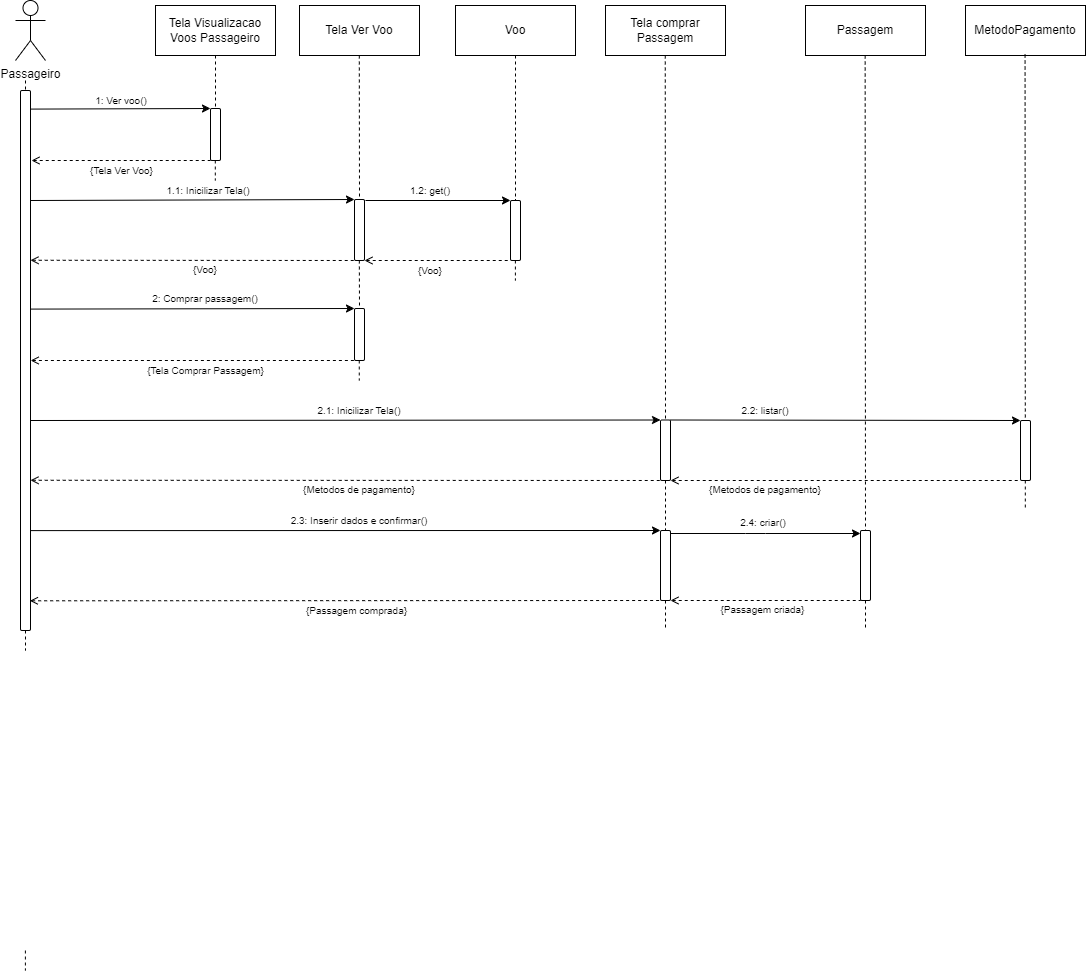

The diagram above was exported from draw.io. Its source (the exported page's mxGraphModel, read from the mxfile embedded in the PNG):
<mxGraphModel dx="1439" dy="533" grid="1" gridSize="10" guides="1" tooltips="1" connect="1" arrows="1" fold="1" page="1" pageScale="1" pageWidth="827" pageHeight="1169" math="0" shadow="0">
  <root>
    <mxCell id="0" />
    <mxCell id="1" parent="0" />
    <mxCell id="axeA_orivt2Zv7nJtLyO-1" value="Passageiro" style="shape=umlActor;verticalLabelPosition=bottom;verticalAlign=top;html=1;outlineConnect=0;" parent="1" vertex="1">
      <mxGeometry x="130" y="210" width="30" height="60" as="geometry" />
    </mxCell>
    <mxCell id="axeA_orivt2Zv7nJtLyO-3" value="Tela Visualizacao Voos Passageiro" style="rounded=0;whiteSpace=wrap;html=1;" parent="1" vertex="1">
      <mxGeometry x="270" y="215" width="120" height="50" as="geometry" />
    </mxCell>
    <mxCell id="axeA_orivt2Zv7nJtLyO-4" value="Voo" style="rounded=0;whiteSpace=wrap;html=1;" parent="1" vertex="1">
      <mxGeometry x="570" y="215" width="120" height="50" as="geometry" />
    </mxCell>
    <mxCell id="axeA_orivt2Zv7nJtLyO-9" value="" style="endArrow=none;dashed=1;html=1;rounded=0;entryX=0.5;entryY=0;entryDx=0;entryDy=0;" parent="1" target="axeA_orivt2Zv7nJtLyO-8" edge="1">
      <mxGeometry width="50" height="50" relative="1" as="geometry">
        <mxPoint x="140" y="290" as="sourcePoint" />
        <mxPoint x="140" y="650" as="targetPoint" />
      </mxGeometry>
    </mxCell>
    <mxCell id="axeA_orivt2Zv7nJtLyO-8" value="" style="rounded=1;whiteSpace=wrap;html=1;" parent="1" vertex="1">
      <mxGeometry x="135" y="300" width="10" height="540" as="geometry" />
    </mxCell>
    <mxCell id="axeA_orivt2Zv7nJtLyO-54" value="" style="rounded=1;whiteSpace=wrap;html=1;" parent="1" vertex="1">
      <mxGeometry x="325" y="318" width="10" height="52" as="geometry" />
    </mxCell>
    <mxCell id="axeA_orivt2Zv7nJtLyO-60" value="" style="endArrow=classic;html=1;rounded=0;exitX=1.085;exitY=0.449;exitDx=0;exitDy=0;exitPerimeter=0;entryX=0;entryY=0;entryDx=0;entryDy=0;" parent="1" target="axeA_orivt2Zv7nJtLyO-54" edge="1">
      <mxGeometry width="50" height="50" relative="1" as="geometry">
        <mxPoint x="145.8499999999999" y="318.59000000000015" as="sourcePoint" />
        <mxPoint x="690" y="309" as="targetPoint" />
      </mxGeometry>
    </mxCell>
    <mxCell id="axeA_orivt2Zv7nJtLyO-61" value="" style="endArrow=none;html=1;rounded=0;entryX=0;entryY=1;entryDx=0;entryDy=0;dashed=1;endFill=0;startArrow=open;startFill=0;" parent="1" target="axeA_orivt2Zv7nJtLyO-54" edge="1">
      <mxGeometry width="50" height="50" relative="1" as="geometry">
        <mxPoint x="146" y="370" as="sourcePoint" />
        <mxPoint x="635" y="368" as="targetPoint" />
      </mxGeometry>
    </mxCell>
    <mxCell id="axeA_orivt2Zv7nJtLyO-63" value="&lt;font&gt;1: Ver voo()&lt;/font&gt;" style="text;html=1;align=center;verticalAlign=middle;whiteSpace=wrap;rounded=0;fontSize=10;" parent="1" vertex="1">
      <mxGeometry x="156" y="300" width="160" height="20" as="geometry" />
    </mxCell>
    <mxCell id="axeA_orivt2Zv7nJtLyO-73" value="{Tela Ver Voo}" style="text;html=1;align=center;verticalAlign=middle;whiteSpace=wrap;rounded=0;fontSize=10;" parent="1" vertex="1">
      <mxGeometry x="153.5" y="370" width="165" height="20" as="geometry" />
    </mxCell>
    <mxCell id="0-eEK_Ey9VHcflzUC_9f-27" value="" style="endArrow=none;dashed=1;html=1;rounded=0;exitX=0.5;exitY=1;exitDx=0;exitDy=0;" parent="1" edge="1">
      <mxGeometry width="50" height="50" relative="1" as="geometry">
        <mxPoint x="139.89000000000001" y="1160" as="sourcePoint" />
        <mxPoint x="139.89000000000001" y="1180" as="targetPoint" />
      </mxGeometry>
    </mxCell>
    <mxCell id="UyoI0o9oHa3tuSuAJXwl-8" value="" style="endArrow=none;dashed=1;html=1;rounded=0;exitX=0.5;exitY=1;exitDx=0;exitDy=0;entryX=0.5;entryY=0;entryDx=0;entryDy=0;" parent="1" source="axeA_orivt2Zv7nJtLyO-3" target="axeA_orivt2Zv7nJtLyO-54" edge="1">
      <mxGeometry width="50" height="50" relative="1" as="geometry">
        <mxPoint x="328" y="265" as="sourcePoint" />
        <mxPoint x="328" y="318" as="targetPoint" />
      </mxGeometry>
    </mxCell>
    <mxCell id="5HPJEguLjJHBQR9b3Af--21" value="" style="endArrow=none;dashed=1;html=1;rounded=0;exitX=0.5;exitY=1;exitDx=0;exitDy=0;" parent="1" source="axeA_orivt2Zv7nJtLyO-8" edge="1">
      <mxGeometry width="50" height="50" relative="1" as="geometry">
        <mxPoint x="139.87" y="380" as="sourcePoint" />
        <mxPoint x="140" y="860" as="targetPoint" />
      </mxGeometry>
    </mxCell>
    <mxCell id="bviWKVl8PhRQtDl_3QJa-6" value="" style="endArrow=none;dashed=1;html=1;rounded=0;exitX=0.5;exitY=1;exitDx=0;exitDy=0;entryX=0.5;entryY=0;entryDx=0;entryDy=0;" parent="1" source="axeA_orivt2Zv7nJtLyO-4" target="bviWKVl8PhRQtDl_3QJa-8" edge="1">
      <mxGeometry width="50" height="50" relative="1" as="geometry">
        <mxPoint x="629.8299999999999" y="370" as="sourcePoint" />
        <mxPoint x="629.95" y="410" as="targetPoint" />
      </mxGeometry>
    </mxCell>
    <mxCell id="bviWKVl8PhRQtDl_3QJa-7" value="" style="rounded=1;whiteSpace=wrap;html=1;" parent="1" vertex="1">
      <mxGeometry x="469" y="409" width="10" height="61" as="geometry" />
    </mxCell>
    <mxCell id="bviWKVl8PhRQtDl_3QJa-8" value="" style="rounded=1;whiteSpace=wrap;html=1;" parent="1" vertex="1">
      <mxGeometry x="625" y="410" width="10" height="60" as="geometry" />
    </mxCell>
    <mxCell id="bviWKVl8PhRQtDl_3QJa-11" value="" style="endArrow=classic;html=1;rounded=0;entryX=0;entryY=0;entryDx=0;entryDy=0;" parent="1" target="bviWKVl8PhRQtDl_3QJa-8" edge="1">
      <mxGeometry width="50" height="50" relative="1" as="geometry">
        <mxPoint x="480" y="410" as="sourcePoint" />
        <mxPoint x="495" y="410" as="targetPoint" />
      </mxGeometry>
    </mxCell>
    <mxCell id="bviWKVl8PhRQtDl_3QJa-12" value="" style="endArrow=none;html=1;rounded=0;entryX=0;entryY=1;entryDx=0;entryDy=0;dashed=1;endFill=0;startArrow=open;startFill=0;exitX=1;exitY=1;exitDx=0;exitDy=0;" parent="1" source="bviWKVl8PhRQtDl_3QJa-7" target="bviWKVl8PhRQtDl_3QJa-8" edge="1">
      <mxGeometry width="50" height="50" relative="1" as="geometry">
        <mxPoint x="335" y="452" as="sourcePoint" />
        <mxPoint x="495" y="452" as="targetPoint" />
      </mxGeometry>
    </mxCell>
    <mxCell id="bviWKVl8PhRQtDl_3QJa-13" value="" style="endArrow=classic;html=1;rounded=0;exitX=1.028;exitY=0.588;exitDx=0;exitDy=0;exitPerimeter=0;entryX=0;entryY=0;entryDx=0;entryDy=0;" parent="1" target="bviWKVl8PhRQtDl_3QJa-7" edge="1">
      <mxGeometry width="50" height="50" relative="1" as="geometry">
        <mxPoint x="145.28000000000003" y="409.9999999999999" as="sourcePoint" />
        <mxPoint x="410" y="430" as="targetPoint" />
      </mxGeometry>
    </mxCell>
    <mxCell id="bviWKVl8PhRQtDl_3QJa-14" value="" style="endArrow=none;html=1;rounded=0;entryX=0;entryY=1;entryDx=0;entryDy=0;dashed=1;endFill=0;startArrow=open;startFill=0;" parent="1" target="bviWKVl8PhRQtDl_3QJa-7" edge="1">
      <mxGeometry width="50" height="50" relative="1" as="geometry">
        <mxPoint x="145" y="469.77" as="sourcePoint" />
        <mxPoint x="325" y="469.77" as="targetPoint" />
      </mxGeometry>
    </mxCell>
    <mxCell id="bviWKVl8PhRQtDl_3QJa-16" value="&lt;font&gt;1.1: Inicilizar Tela()&lt;/font&gt;" style="text;html=1;align=center;verticalAlign=middle;whiteSpace=wrap;rounded=0;fontSize=10;" parent="1" vertex="1">
      <mxGeometry x="242.5" y="390" width="160" height="20" as="geometry" />
    </mxCell>
    <mxCell id="bviWKVl8PhRQtDl_3QJa-17" value="&lt;font&gt;1.2: get&lt;/font&gt;&lt;font&gt;()&lt;/font&gt;" style="text;html=1;align=center;verticalAlign=middle;whiteSpace=wrap;rounded=0;fontSize=10;" parent="1" vertex="1">
      <mxGeometry x="465" y="390" width="160" height="20" as="geometry" />
    </mxCell>
    <mxCell id="bviWKVl8PhRQtDl_3QJa-18" value="{Voo}" style="text;html=1;align=center;verticalAlign=middle;whiteSpace=wrap;rounded=0;fontSize=10;" parent="1" vertex="1">
      <mxGeometry x="230" y="469" width="180" height="20" as="geometry" />
    </mxCell>
    <mxCell id="bviWKVl8PhRQtDl_3QJa-19" value="{Voo}" style="text;html=1;align=center;verticalAlign=middle;whiteSpace=wrap;rounded=0;fontSize=10;" parent="1" vertex="1">
      <mxGeometry x="480" y="470" width="130" height="20" as="geometry" />
    </mxCell>
    <mxCell id="wXnT_glzjxBGDibIaUP6-1" value="&lt;div&gt;Tela comprar&lt;/div&gt;&lt;div&gt;Passagem&lt;br&gt;&lt;/div&gt;" style="rounded=0;whiteSpace=wrap;html=1;" parent="1" vertex="1">
      <mxGeometry x="720" y="215" width="120" height="50" as="geometry" />
    </mxCell>
    <mxCell id="wXnT_glzjxBGDibIaUP6-2" value="Tela Ver Voo" style="rounded=0;whiteSpace=wrap;html=1;" parent="1" vertex="1">
      <mxGeometry x="414" y="215" width="120" height="50" as="geometry" />
    </mxCell>
    <mxCell id="wXnT_glzjxBGDibIaUP6-3" value="Passagem" style="rounded=0;whiteSpace=wrap;html=1;" parent="1" vertex="1">
      <mxGeometry x="920" y="215" width="120" height="50" as="geometry" />
    </mxCell>
    <mxCell id="wXnT_glzjxBGDibIaUP6-5" value="" style="endArrow=none;dashed=1;html=1;rounded=0;exitX=0.5;exitY=1;exitDx=0;exitDy=0;entryX=0.5;entryY=0;entryDx=0;entryDy=0;" parent="1" target="bviWKVl8PhRQtDl_3QJa-7" edge="1">
      <mxGeometry width="50" height="50" relative="1" as="geometry">
        <mxPoint x="473.8" y="265" as="sourcePoint" />
        <mxPoint x="473.8" y="410" as="targetPoint" />
      </mxGeometry>
    </mxCell>
    <mxCell id="wXnT_glzjxBGDibIaUP6-6" value="" style="rounded=1;whiteSpace=wrap;html=1;" parent="1" vertex="1">
      <mxGeometry x="469" y="518" width="10" height="52" as="geometry" />
    </mxCell>
    <mxCell id="wXnT_glzjxBGDibIaUP6-7" value="" style="endArrow=classic;html=1;rounded=0;exitX=1.085;exitY=0.449;exitDx=0;exitDy=0;exitPerimeter=0;entryX=0;entryY=0;entryDx=0;entryDy=0;" parent="1" target="wXnT_glzjxBGDibIaUP6-6" edge="1">
      <mxGeometry width="50" height="50" relative="1" as="geometry">
        <mxPoint x="144.99999999999991" y="518.5900000000001" as="sourcePoint" />
        <mxPoint x="689.15" y="509" as="targetPoint" />
      </mxGeometry>
    </mxCell>
    <mxCell id="wXnT_glzjxBGDibIaUP6-8" value="" style="endArrow=none;html=1;rounded=0;entryX=0;entryY=1;entryDx=0;entryDy=0;dashed=1;endFill=0;startArrow=open;startFill=0;" parent="1" target="wXnT_glzjxBGDibIaUP6-6" edge="1">
      <mxGeometry width="50" height="50" relative="1" as="geometry">
        <mxPoint x="145.15" y="570" as="sourcePoint" />
        <mxPoint x="634.15" y="568" as="targetPoint" />
      </mxGeometry>
    </mxCell>
    <mxCell id="wXnT_glzjxBGDibIaUP6-9" value="&lt;font&gt;2: Comprar passagem()&lt;/font&gt;" style="text;html=1;align=center;verticalAlign=middle;whiteSpace=wrap;rounded=0;fontSize=10;" parent="1" vertex="1">
      <mxGeometry x="240" y="498" width="160" height="20" as="geometry" />
    </mxCell>
    <mxCell id="wXnT_glzjxBGDibIaUP6-10" value="{Tela Comprar Passagem}" style="text;html=1;align=center;verticalAlign=middle;whiteSpace=wrap;rounded=0;fontSize=10;" parent="1" vertex="1">
      <mxGeometry x="237.5" y="570" width="165" height="20" as="geometry" />
    </mxCell>
    <mxCell id="wXnT_glzjxBGDibIaUP6-11" value="" style="endArrow=none;dashed=1;html=1;rounded=0;exitX=0.5;exitY=1;exitDx=0;exitDy=0;entryX=0.5;entryY=0;entryDx=0;entryDy=0;" parent="1" target="wXnT_glzjxBGDibIaUP6-6" edge="1">
      <mxGeometry width="50" height="50" relative="1" as="geometry">
        <mxPoint x="473.83000000000004" y="470" as="sourcePoint" />
        <mxPoint x="473.83000000000004" y="523" as="targetPoint" />
      </mxGeometry>
    </mxCell>
    <mxCell id="wXnT_glzjxBGDibIaUP6-12" value="" style="rounded=1;whiteSpace=wrap;html=1;" parent="1" vertex="1">
      <mxGeometry x="775" y="740" width="10" height="70" as="geometry" />
    </mxCell>
    <mxCell id="wXnT_glzjxBGDibIaUP6-13" value="" style="endArrow=classic;html=1;rounded=0;exitX=1.06;exitY=0.815;exitDx=0;exitDy=0;entryX=0;entryY=0;entryDx=0;entryDy=0;exitPerimeter=0;" parent="1" source="axeA_orivt2Zv7nJtLyO-8" target="wXnT_glzjxBGDibIaUP6-12" edge="1">
      <mxGeometry width="50" height="50" relative="1" as="geometry">
        <mxPoint x="145.99999999999991" y="620.5900000000001" as="sourcePoint" />
        <mxPoint x="690.15" y="611" as="targetPoint" />
      </mxGeometry>
    </mxCell>
    <mxCell id="wXnT_glzjxBGDibIaUP6-14" value="" style="endArrow=none;html=1;rounded=0;entryX=0;entryY=1;entryDx=0;entryDy=0;dashed=1;endFill=0;startArrow=open;startFill=0;exitX=0.94;exitY=0.945;exitDx=0;exitDy=0;exitPerimeter=0;" parent="1" source="axeA_orivt2Zv7nJtLyO-8" target="wXnT_glzjxBGDibIaUP6-12" edge="1">
      <mxGeometry width="50" height="50" relative="1" as="geometry">
        <mxPoint x="150" y="690" as="sourcePoint" />
        <mxPoint x="635.15" y="670" as="targetPoint" />
      </mxGeometry>
    </mxCell>
    <mxCell id="wXnT_glzjxBGDibIaUP6-15" value="&lt;font&gt;2.3: Inserir dados e confirmar()&lt;/font&gt;" style="text;html=1;align=center;verticalAlign=middle;whiteSpace=wrap;rounded=0;fontSize=10;" parent="1" vertex="1">
      <mxGeometry x="394" y="720" width="160" height="20" as="geometry" />
    </mxCell>
    <mxCell id="wXnT_glzjxBGDibIaUP6-16" value="{Passagem comprada}" style="text;html=1;align=center;verticalAlign=middle;whiteSpace=wrap;rounded=0;fontSize=10;" parent="1" vertex="1">
      <mxGeometry x="389" y="810" width="165" height="20" as="geometry" />
    </mxCell>
    <mxCell id="wXnT_glzjxBGDibIaUP6-22" value="&lt;font&gt;2.4:&amp;nbsp;&lt;/font&gt;&lt;font&gt;criar&lt;/font&gt;&lt;font&gt;()&lt;/font&gt;" style="text;html=1;align=center;verticalAlign=middle;whiteSpace=wrap;rounded=0;fontSize=10;" parent="1" vertex="1">
      <mxGeometry x="797.5" y="722" width="160" height="20" as="geometry" />
    </mxCell>
    <mxCell id="wXnT_glzjxBGDibIaUP6-23" value="" style="endArrow=none;dashed=1;html=1;rounded=0;exitX=0.5;exitY=1;exitDx=0;exitDy=0;entryX=0.5;entryY=0;entryDx=0;entryDy=0;" parent="1" target="wXnT_glzjxBGDibIaUP6-24" edge="1">
      <mxGeometry width="50" height="50" relative="1" as="geometry">
        <mxPoint x="979.66" y="265" as="sourcePoint" />
        <mxPoint x="979.9" y="620" as="targetPoint" />
      </mxGeometry>
    </mxCell>
    <mxCell id="wXnT_glzjxBGDibIaUP6-24" value="" style="rounded=1;whiteSpace=wrap;html=1;" parent="1" vertex="1">
      <mxGeometry x="975" y="740" width="10" height="70" as="geometry" />
    </mxCell>
    <mxCell id="wXnT_glzjxBGDibIaUP6-26" value="" style="endArrow=classic;html=1;rounded=0;exitX=1.085;exitY=0.449;exitDx=0;exitDy=0;exitPerimeter=0;entryX=0;entryY=0;entryDx=0;entryDy=0;" parent="1" edge="1">
      <mxGeometry width="50" height="50" relative="1" as="geometry">
        <mxPoint x="784.9999999999999" y="743.0000000000002" as="sourcePoint" />
        <mxPoint x="975" y="743" as="targetPoint" />
        <Array as="points">
          <mxPoint x="860" y="743" />
          <mxPoint x="880" y="743" />
        </Array>
      </mxGeometry>
    </mxCell>
    <mxCell id="wXnT_glzjxBGDibIaUP6-27" value="" style="endArrow=none;html=1;rounded=0;entryX=0;entryY=1;entryDx=0;entryDy=0;dashed=1;endFill=0;startArrow=open;startFill=0;exitX=1;exitY=1;exitDx=0;exitDy=0;" parent="1" source="wXnT_glzjxBGDibIaUP6-12" target="wXnT_glzjxBGDibIaUP6-24" edge="1">
      <mxGeometry width="50" height="50" relative="1" as="geometry">
        <mxPoint x="800" y="680" as="sourcePoint" />
        <mxPoint x="975" y="689.72" as="targetPoint" />
      </mxGeometry>
    </mxCell>
    <mxCell id="wXnT_glzjxBGDibIaUP6-29" value="{Passagem criada}" style="text;html=1;align=center;verticalAlign=middle;whiteSpace=wrap;rounded=0;fontSize=10;" parent="1" vertex="1">
      <mxGeometry x="795" y="809" width="165" height="20" as="geometry" />
    </mxCell>
    <mxCell id="wXnT_glzjxBGDibIaUP6-30" value="" style="endArrow=none;dashed=1;html=1;rounded=0;exitX=0.5;exitY=1;exitDx=0;exitDy=0;" parent="1" edge="1">
      <mxGeometry width="50" height="50" relative="1" as="geometry">
        <mxPoint x="329.8" y="370" as="sourcePoint" />
        <mxPoint x="329.8" y="390" as="targetPoint" />
      </mxGeometry>
    </mxCell>
    <mxCell id="wXnT_glzjxBGDibIaUP6-33" value="" style="endArrow=none;dashed=1;html=1;rounded=0;exitX=0.5;exitY=1;exitDx=0;exitDy=0;" parent="1" edge="1">
      <mxGeometry width="50" height="50" relative="1" as="geometry">
        <mxPoint x="473.76" y="570" as="sourcePoint" />
        <mxPoint x="473.76" y="590" as="targetPoint" />
      </mxGeometry>
    </mxCell>
    <mxCell id="wXnT_glzjxBGDibIaUP6-34" value="" style="endArrow=none;dashed=1;html=1;rounded=0;exitX=0.5;exitY=1;exitDx=0;exitDy=0;" parent="1" source="wXnT_glzjxBGDibIaUP6-12" edge="1">
      <mxGeometry width="50" height="50" relative="1" as="geometry">
        <mxPoint x="779.79" y="690" as="sourcePoint" />
        <mxPoint x="780" y="840" as="targetPoint" />
      </mxGeometry>
    </mxCell>
    <mxCell id="wXnT_glzjxBGDibIaUP6-35" value="" style="endArrow=none;dashed=1;html=1;rounded=0;exitX=0.5;exitY=1;exitDx=0;exitDy=0;" parent="1" source="wXnT_glzjxBGDibIaUP6-24" edge="1">
      <mxGeometry width="50" height="50" relative="1" as="geometry">
        <mxPoint x="979.79" y="689" as="sourcePoint" />
        <mxPoint x="980" y="840" as="targetPoint" />
      </mxGeometry>
    </mxCell>
    <mxCell id="wXnT_glzjxBGDibIaUP6-36" value="" style="endArrow=none;dashed=1;html=1;rounded=0;exitX=0.5;exitY=1;exitDx=0;exitDy=0;" parent="1" edge="1">
      <mxGeometry width="50" height="50" relative="1" as="geometry">
        <mxPoint x="629.89" y="470" as="sourcePoint" />
        <mxPoint x="629.89" y="490" as="targetPoint" />
      </mxGeometry>
    </mxCell>
    <mxCell id="h5sNgmr6IIOMYlCKp8dG-5" value="" style="endArrow=classic;html=1;rounded=0;entryX=0;entryY=0;entryDx=0;entryDy=0;exitX=1;exitY=0;exitDx=0;exitDy=0;" parent="1" source="h5sNgmr6IIOMYlCKp8dG-13" target="h5sNgmr6IIOMYlCKp8dG-4" edge="1">
      <mxGeometry width="50" height="50" relative="1" as="geometry">
        <mxPoint x="480" y="630" as="sourcePoint" />
        <mxPoint x="495" y="630" as="targetPoint" />
      </mxGeometry>
    </mxCell>
    <mxCell id="h5sNgmr6IIOMYlCKp8dG-6" value="" style="endArrow=none;html=1;rounded=0;entryX=0;entryY=1;entryDx=0;entryDy=0;dashed=1;endFill=0;startArrow=open;startFill=0;exitX=1;exitY=1;exitDx=0;exitDy=0;" parent="1" source="h5sNgmr6IIOMYlCKp8dG-13" target="h5sNgmr6IIOMYlCKp8dG-4" edge="1">
      <mxGeometry width="50" height="50" relative="1" as="geometry">
        <mxPoint x="479" y="690" as="sourcePoint" />
        <mxPoint x="495" y="672" as="targetPoint" />
      </mxGeometry>
    </mxCell>
    <mxCell id="h5sNgmr6IIOMYlCKp8dG-7" value="" style="endArrow=classic;html=1;rounded=0;exitX=1.028;exitY=0.588;exitDx=0;exitDy=0;exitPerimeter=0;entryX=0;entryY=0;entryDx=0;entryDy=0;" parent="1" target="h5sNgmr6IIOMYlCKp8dG-13" edge="1">
      <mxGeometry width="50" height="50" relative="1" as="geometry">
        <mxPoint x="145.28000000000003" y="629.9999999999999" as="sourcePoint" />
        <mxPoint x="469" y="629" as="targetPoint" />
      </mxGeometry>
    </mxCell>
    <mxCell id="h5sNgmr6IIOMYlCKp8dG-8" value="" style="endArrow=none;html=1;rounded=0;entryX=0;entryY=1;entryDx=0;entryDy=0;dashed=1;endFill=0;startArrow=open;startFill=0;" parent="1" target="h5sNgmr6IIOMYlCKp8dG-13" edge="1">
      <mxGeometry width="50" height="50" relative="1" as="geometry">
        <mxPoint x="145" y="689.77" as="sourcePoint" />
        <mxPoint x="469" y="690" as="targetPoint" />
      </mxGeometry>
    </mxCell>
    <mxCell id="h5sNgmr6IIOMYlCKp8dG-9" value="&lt;font&gt;2.1: Inicilizar Tela()&lt;/font&gt;" style="text;html=1;align=center;verticalAlign=middle;whiteSpace=wrap;rounded=0;fontSize=10;" parent="1" vertex="1">
      <mxGeometry x="394" y="609.5" width="160" height="20" as="geometry" />
    </mxCell>
    <mxCell id="h5sNgmr6IIOMYlCKp8dG-10" value="&lt;font&gt;2.2: listar&lt;/font&gt;&lt;font&gt;()&lt;/font&gt;" style="text;html=1;align=center;verticalAlign=middle;whiteSpace=wrap;rounded=0;fontSize=10;" parent="1" vertex="1">
      <mxGeometry x="800" y="610" width="160" height="20" as="geometry" />
    </mxCell>
    <mxCell id="h5sNgmr6IIOMYlCKp8dG-11" value="{Metodos de pagamento}" style="text;html=1;align=center;verticalAlign=middle;whiteSpace=wrap;rounded=0;fontSize=10;" parent="1" vertex="1">
      <mxGeometry x="384" y="689" width="180" height="20" as="geometry" />
    </mxCell>
    <mxCell id="h5sNgmr6IIOMYlCKp8dG-12" value="{Metodos de pagamento}" style="text;html=1;align=center;verticalAlign=middle;whiteSpace=wrap;rounded=0;fontSize=10;" parent="1" vertex="1">
      <mxGeometry x="815" y="689" width="130" height="20" as="geometry" />
    </mxCell>
    <mxCell id="h5sNgmr6IIOMYlCKp8dG-16" value="" style="endArrow=none;dashed=1;html=1;rounded=0;exitX=0.5;exitY=1;exitDx=0;exitDy=0;entryX=0.5;entryY=0;entryDx=0;entryDy=0;" parent="1" source="h5sNgmr6IIOMYlCKp8dG-13" target="wXnT_glzjxBGDibIaUP6-12" edge="1">
      <mxGeometry width="50" height="50" relative="1" as="geometry">
        <mxPoint x="779.76" y="265" as="sourcePoint" />
        <mxPoint x="790" y="620" as="targetPoint" />
      </mxGeometry>
    </mxCell>
    <mxCell id="h5sNgmr6IIOMYlCKp8dG-4" value="" style="rounded=1;whiteSpace=wrap;html=1;" parent="1" vertex="1">
      <mxGeometry x="1135" y="630" width="10" height="60" as="geometry" />
    </mxCell>
    <mxCell id="h5sNgmr6IIOMYlCKp8dG-18" value="MetodoPagamento" style="rounded=0;whiteSpace=wrap;html=1;" parent="1" vertex="1">
      <mxGeometry x="1080" y="215" width="120" height="50" as="geometry" />
    </mxCell>
    <mxCell id="h5sNgmr6IIOMYlCKp8dG-19" value="" style="endArrow=none;dashed=1;html=1;rounded=0;exitX=0.5;exitY=1;exitDx=0;exitDy=0;entryX=0.5;entryY=0;entryDx=0;entryDy=0;" parent="1" edge="1">
      <mxGeometry width="50" height="50" relative="1" as="geometry">
        <mxPoint x="1139.57" y="264" as="sourcePoint" />
        <mxPoint x="1139.81" y="630" as="targetPoint" />
      </mxGeometry>
    </mxCell>
    <mxCell id="h5sNgmr6IIOMYlCKp8dG-21" value="" style="endArrow=none;dashed=1;html=1;rounded=0;exitX=0.5;exitY=1;exitDx=0;exitDy=0;entryX=0.5;entryY=0;entryDx=0;entryDy=0;" parent="1" target="h5sNgmr6IIOMYlCKp8dG-13" edge="1">
      <mxGeometry width="50" height="50" relative="1" as="geometry">
        <mxPoint x="779.76" y="265" as="sourcePoint" />
        <mxPoint x="780" y="740" as="targetPoint" />
      </mxGeometry>
    </mxCell>
    <mxCell id="h5sNgmr6IIOMYlCKp8dG-13" value="" style="rounded=1;whiteSpace=wrap;html=1;" parent="1" vertex="1">
      <mxGeometry x="775" y="629.5" width="10" height="60.5" as="geometry" />
    </mxCell>
    <mxCell id="h5sNgmr6IIOMYlCKp8dG-22" value="" style="endArrow=none;dashed=1;html=1;rounded=0;exitX=0.5;exitY=1;exitDx=0;exitDy=0;" parent="1" edge="1">
      <mxGeometry width="50" height="50" relative="1" as="geometry">
        <mxPoint x="1139.81" y="690" as="sourcePoint" />
        <mxPoint x="1139.81" y="720" as="targetPoint" />
      </mxGeometry>
    </mxCell>
  </root>
</mxGraphModel>